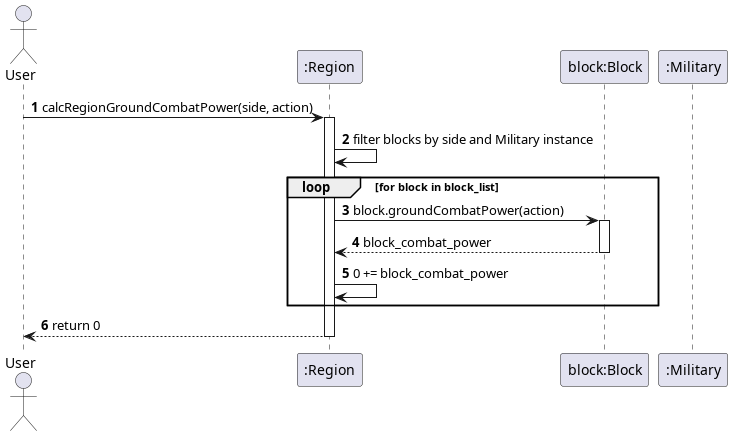

The diagram above was rendered by PlantUML. Its source (embedded in the PNG):
@startuml calcRegionGroundCombatPower
autonumber
actor User
participant ":Region" as Region
participant "block:Block" as Block
participant ":Military" as Military

User -> Region: calcRegionGroundCombatPower(side, action)
activate Region

Region -> Region: filter blocks by side and Military instance
!define combat_power 0

loop for block in block_list
    Region -> Block: block.groundCombatPower(action)
    activate Block
    Block --> Region: block_combat_power
    deactivate Block
    Region -> Region: combat_power += block_combat_power
end

Region --> User: return combat_power
deactivate Region
@enduml